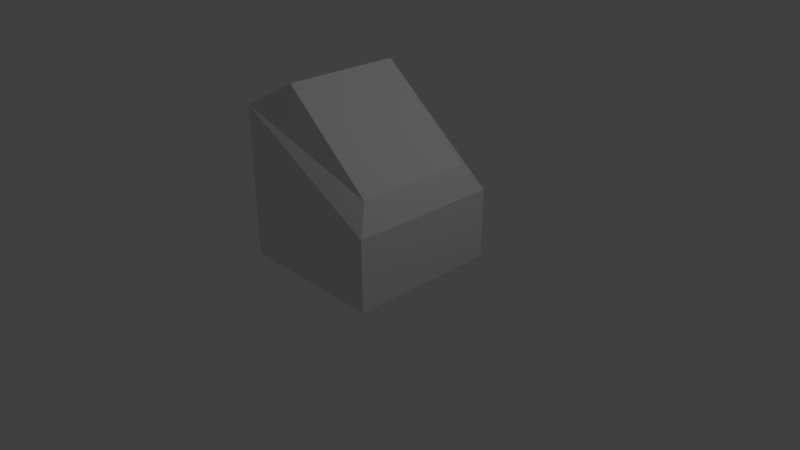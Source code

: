 # Source: spotlight_floor.blend  (saved by Blender 2.78.0; exported with 4.5.12 LTS)
import bpy
from mathutils import Matrix  # noqa: F401  (used for matrix-valued properties, if any)

bpy.ops.wm.read_factory_settings(use_empty=True)
scene = bpy.context.scene
scene.name = 'Scene'

# ---- collections
col_collection_1 = bpy.data.collections.new('Collection 1'); scene.collection.children.link(col_collection_1)

# ---- materials (node trees are filled in below, after node groups)
mat_material = bpy.data.materials.new('Material')
mat_material.alpha_threshold = 0.0
mat_material.use_transparent_shadow = False
mat_material.roughness = 0.5
mat_material.line_color = (0.0, 0.0, 0.0, 1.0)

# ---- material node trees

# ---- world
world_world = bpy.data.worlds.new('World'); scene.world = world_world
world_world.color = (0.05088, 0.05088, 0.05088)
world_world.use_sun_shadow = False
world_world.sun_shadow_jitter_overblur = 0.0
world_world.cycles.sampling_method = 'MANUAL'

# ---- cameras
cam_camera = bpy.data.cameras.new('Camera')
cam_camera.clip_end = 100.0
cam_camera.lens = 35.0
cam_camera.sensor_width = 32.0
cam_camera.sensor_height = 18.0
cam_camera.ortho_scale = 7.314
cam_camera.dof.focus_distance = 0.0
cam_camera.dof.aperture_fstop = 128.0

# ---- lights
light_lamp = bpy.data.lights.new('Lamp', 'POINT')
light_lamp.transmission_factor = 0.0
light_lamp.cutoff_distance = 30.0
light_lamp.energy = 100.0
light_lamp.shadow_buffer_clip_start = 1.001
light_lamp.shadow_soft_size = 0.1
light_lamp.shadow_maximum_resolution = 0.006
light_lamp.use_absolute_resolution = True

# ---- meshes
me_cube_002 = bpy.data.meshes.new('Cube.002')
me_cube_002.from_pydata([(0.8986, 0.7697, 1.278), (0.8986, -0.7894, 1.278), (-0.3589, 0.7697, 2.34), (-0.3589, -0.7894, 2.34)], [], [(1, 0, 2, 3)])
me_cube_002.materials.append(mat_material)
me_cube_002.use_remesh_preserve_volume = False
me_cube_002.use_remesh_preserve_attributes = False
me_cube_002.use_mirror_vertex_groups = False
me_cube_002.update()
me_cube = bpy.data.meshes.new('Cube')
me_cube.from_pydata([(1.075, 1.0, 0.9321), (1.075, -1.0, 0.9321), (1.075, -1.0, -0.0002847), (1.075, 1.0, -0.0002842), (-0.9247, 1.0, 2.0), (-0.9247, -1.0, 2.0), (-0.9247, -1.0, -0.0002851), (-0.9247, 1.0, -0.0002847), (0.8986, 0.7697, 1.278), (0.8986, -0.7894, 1.278), (-0.3589, 0.7697, 2.34), (-0.3589, -0.7894, 2.34)], [], [(0, 1, 2, 3), (4, 7, 6, 5), (1, 5, 6, 2), (4, 0, 3, 7), (1, 0, 8, 9), (4, 5, 11, 10), (5, 1, 9, 11), (0, 4, 10, 8)])
me_cube.materials.append(mat_material)
me_cube.use_remesh_preserve_volume = False
me_cube.use_remesh_preserve_attributes = False
me_cube.use_mirror_vertex_groups = False
me_cube.update()

# ---- objects
ob_cube_002 = bpy.data.objects.new('Cube.002', me_cube_002)
ob_cube = bpy.data.objects.new('Cube', me_cube)
ob_lamp = bpy.data.objects.new('Lamp', light_lamp)
ob_camera = bpy.data.objects.new('Camera', cam_camera)

# ---- transforms, parenting, visibility, modifiers, constraints
ob_cube_002.location = (-0.05436, 0.0, 0.0)
ob_cube_002.lock_rotations_4d = False
ob_cube_002.empty_display_type = 'ARROWS'
ob_cube_002.lineart.crease_threshold = 0.0
ob_cube.location = (-0.05436, 0.0, 0.0)
ob_cube.lock_rotations_4d = False
ob_cube.empty_display_type = 'ARROWS'
ob_cube.lineart.crease_threshold = 0.0
ob_lamp.location = (4.076, 1.005, 5.904)
ob_lamp.rotation_euler = (0.6503, 0.05522, 1.866)
ob_lamp.lock_rotations_4d = False
ob_lamp.empty_display_type = 'ARROWS'
ob_lamp.color = (0.0, 0.0, 0.0, 0.0)
ob_lamp.lineart.crease_threshold = 0.0
ob_camera.location = (7.481, -6.508, 5.344)
ob_camera.rotation_euler = (1.109, 0.0, 0.8149)
ob_camera.lock_rotations_4d = False
ob_camera.empty_display_type = 'ARROWS'
ob_camera.color = (0.0, 0.0, 0.0, 0.0)
ob_camera.display_type = 'WIRE'
ob_camera.lineart.crease_threshold = 0.0

# ---- collection membership
col_collection_1.objects.link(ob_cube_002)
col_collection_1.objects.link(ob_cube)
col_collection_1.objects.link(ob_lamp)
col_collection_1.objects.link(ob_camera)

# ---- scene / render settings (as saved in the file)
scene.camera = ob_camera
scene.frame_start = 1; scene.frame_end = 250; scene.frame_set(1)
scene.render.engine = 'BLENDER_EEVEE_NEXT'
scene.render.resolution_percentage = 50
scene.render.dither_intensity = 0.0
scene.cycles.use_denoising = False
scene.cycles.samples = 128
scene.cycles.sampling_pattern = 'TABULATED_SOBOL'
scene.cycles.light_sampling_threshold = 0.0
scene.cycles.use_adaptive_sampling = False
scene.cycles.use_light_tree = False
scene.cycles.blur_glossy = 0.0
scene.cycles.sample_clamp_indirect = 0.0
scene.view_settings.view_transform = 'Standard'
bpy.context.view_layer.update()
